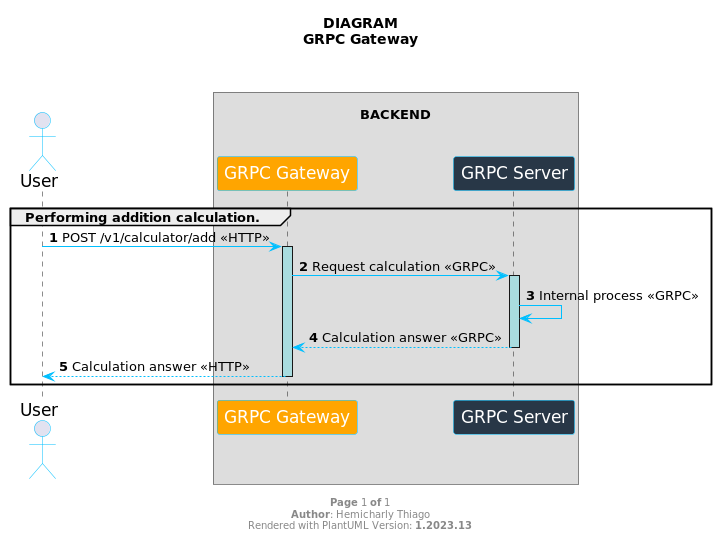

The diagram above was rendered by PlantUML. Its source (embedded in the PNG):
@startuml

title "DIAGRAM\nGRPC Gateway\n\n"

skinparam sequence {
    ArrowColor DeepSkyBlue
    ActorBorderColor DeepSkyBlue
    LifeLineBackgroundColor #A9DCDF

    ParticipantBorderColor DeepSkyBlue
    ParticipantBackgroundColor DodgerBlue
    ParticipantFontName Impact
    ParticipantFontSize 17
    ParticipantFontColor white
    ActorFontColor DeepSkyBlueA9DCDF
    ActorFontColor Black
    ActorFontSize 17
    ActorFontName Aapex
}

actor User
box "\nBACKEND\n\n"
    participant "GRPC Gateway" as grpcGateway  #orange
    participant "GRPC Server" as grpcServer  #283747
end box


group Performing addition calculation.
    autonumber 1
    User -> grpcGateway++: POST /v1/calculator/add <<HTTP>>
    grpcGateway -> grpcServer++: Request calculation <<GRPC>>
    grpcServer -> grpcServer: Internal process <<GRPC>>
    grpcServer --> grpcGateway: Calculation answer <<GRPC>>
    deactivate grpcServer

    grpcGateway --> User: Calculation answer <<HTTP>>
    deactivate grpcGateway
end

footer \n**Page** %page% **of** %lastpage%\n**Author**: Hemicharly Thiago\nRendered with PlantUML Version: **%version()**

@enduml